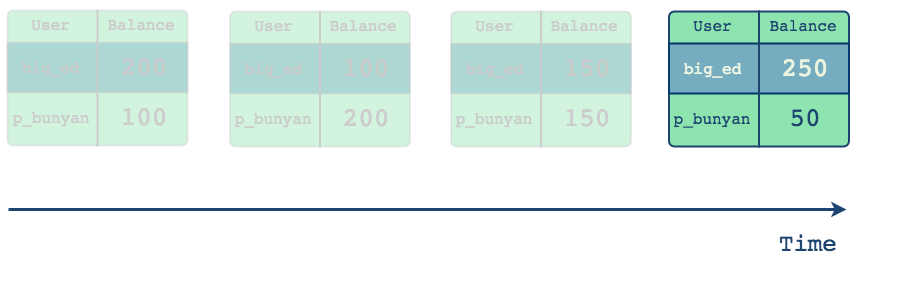

The diagram above was exported from draw.io. Its source (the exported page's mxGraphModel, read from the mxfile embedded in the PNG):
<mxGraphModel dx="786" dy="508" grid="1" gridSize="10" guides="1" tooltips="1" connect="1" arrows="1" fold="1" page="1" pageScale="1" pageWidth="1000" pageHeight="550" math="0" shadow="0">
  <root>
    <mxCell id="0" />
    <mxCell id="1" parent="0" />
    <mxCell id="2" value="" style="endArrow=classic;html=1;strokeWidth=3;strokeColor=#1E4470;" parent="1" edge="1">
      <mxGeometry width="50" height="50" relative="1" as="geometry">
        <mxPoint x="81" y="450" as="sourcePoint" />
        <mxPoint x="919" y="450" as="targetPoint" />
      </mxGeometry>
    </mxCell>
    <mxCell id="3" value="&lt;pre style=&quot;font-size: 24px&quot;&gt;&lt;font style=&quot;font-size: 24px&quot;&gt;Time&lt;/font&gt;&lt;/pre&gt;" style="text;html=1;fontColor=#1E4470;" parent="1" vertex="1">
      <mxGeometry x="850" y="440" width="140" height="30" as="geometry" />
    </mxCell>
    <mxCell id="4" value="" style="rounded=1;whiteSpace=wrap;html=1;arcSize=4;fillColor=#8EE4AF;strokeColor=#CCCCCC;strokeWidth=2;opacity=40;" parent="1" vertex="1">
      <mxGeometry x="80" y="251" width="180" height="135" as="geometry" />
    </mxCell>
    <mxCell id="5" value="&lt;pre style=&quot;font-size: 16px&quot;&gt;&lt;font color=&quot;#CCCCCC&quot;&gt;User&lt;/font&gt;&lt;/pre&gt;" style="text;html=1;strokeColor=none;fillColor=none;align=center;verticalAlign=middle;whiteSpace=wrap;rounded=0;fontSize=16;" parent="1" vertex="1">
      <mxGeometry x="103" y="255" width="40" height="20" as="geometry" />
    </mxCell>
    <mxCell id="6" value="&lt;pre&gt;&lt;font color=&quot;#CCCCCC&quot;&gt;Balance&lt;/font&gt;&lt;/pre&gt;" style="text;html=1;strokeColor=none;fillColor=none;align=center;verticalAlign=middle;whiteSpace=wrap;rounded=0;fontSize=16;" parent="1" vertex="1">
      <mxGeometry x="193" y="255" width="40" height="20" as="geometry" />
    </mxCell>
    <mxCell id="7" value="&lt;pre&gt;&lt;font color=&quot;#CCCCCC&quot;&gt;p_bunyan&lt;/font&gt;&lt;/pre&gt;" style="text;html=1;strokeColor=none;fillColor=none;align=center;verticalAlign=middle;whiteSpace=wrap;rounded=0;fontSize=16;" parent="1" vertex="1">
      <mxGeometry x="103" y="348" width="40" height="20" as="geometry" />
    </mxCell>
    <mxCell id="8" value="" style="rounded=0;whiteSpace=wrap;html=1;strokeColor=#CCCCCC;strokeWidth=2;fillColor=#75acc0;fontSize=16;opacity=40;" parent="1" vertex="1">
      <mxGeometry x="80" y="283" width="180" height="50" as="geometry" />
    </mxCell>
    <mxCell id="9" value="" style="endArrow=none;html=1;strokeWidth=2;strokeColor=#CCCCCC;" parent="1" edge="1">
      <mxGeometry width="50" height="50" relative="1" as="geometry">
        <mxPoint x="170" y="387" as="sourcePoint" />
        <mxPoint x="170" y="250" as="targetPoint" />
      </mxGeometry>
    </mxCell>
    <mxCell id="10" value="&lt;pre&gt;&lt;font color=&quot;#CCCCCC&quot;&gt;big_ed&lt;/font&gt;&lt;/pre&gt;" style="text;html=1;strokeColor=none;fillColor=none;align=center;verticalAlign=middle;whiteSpace=wrap;rounded=0;fontSize=16;" parent="1" vertex="1">
      <mxGeometry x="103" y="298" width="40" height="20" as="geometry" />
    </mxCell>
    <mxCell id="11" value="&lt;pre style=&quot;font-size: 26px&quot;&gt;&lt;font style=&quot;font-size: 26px&quot; color=&quot;#CCCCCC&quot;&gt;200&lt;/font&gt;&lt;/pre&gt;" style="text;html=1;strokeColor=none;fillColor=none;align=center;verticalAlign=middle;whiteSpace=wrap;rounded=0;fontSize=16;" parent="1" vertex="1">
      <mxGeometry x="196" y="298" width="40" height="20" as="geometry" />
    </mxCell>
    <mxCell id="12" value="&lt;pre&gt;&lt;font style=&quot;font-size: 26px&quot; color=&quot;#CCCCCC&quot;&gt;100&lt;/font&gt;&lt;/pre&gt;" style="text;html=1;strokeColor=none;fillColor=none;align=center;verticalAlign=middle;whiteSpace=wrap;rounded=0;fontSize=16;" parent="1" vertex="1">
      <mxGeometry x="196" y="348" width="40" height="20" as="geometry" />
    </mxCell>
    <mxCell id="13" value="" style="rounded=1;whiteSpace=wrap;html=1;arcSize=4;fillColor=#8EE4AF;strokeColor=#CCCCCC;strokeWidth=2;opacity=40;" parent="1" vertex="1">
      <mxGeometry x="302.5" y="252" width="180" height="135" as="geometry" />
    </mxCell>
    <mxCell id="14" value="&lt;pre style=&quot;font-size: 16px&quot;&gt;&lt;font color=&quot;#CCCCCC&quot;&gt;User&lt;/font&gt;&lt;/pre&gt;" style="text;html=1;strokeColor=none;fillColor=none;align=center;verticalAlign=middle;whiteSpace=wrap;rounded=0;fontSize=16;" parent="1" vertex="1">
      <mxGeometry x="325.5" y="256" width="40" height="20" as="geometry" />
    </mxCell>
    <mxCell id="15" value="&lt;pre&gt;&lt;font color=&quot;#CCCCCC&quot;&gt;Balance&lt;/font&gt;&lt;/pre&gt;" style="text;html=1;strokeColor=none;fillColor=none;align=center;verticalAlign=middle;whiteSpace=wrap;rounded=0;fontSize=16;" parent="1" vertex="1">
      <mxGeometry x="415.5" y="256" width="40" height="20" as="geometry" />
    </mxCell>
    <mxCell id="16" value="&lt;pre&gt;&lt;font color=&quot;#CCCCCC&quot;&gt;p_bunyan&lt;/font&gt;&lt;/pre&gt;" style="text;html=1;strokeColor=none;fillColor=none;align=center;verticalAlign=middle;whiteSpace=wrap;rounded=0;fontSize=16;" parent="1" vertex="1">
      <mxGeometry x="325.5" y="349" width="40" height="20" as="geometry" />
    </mxCell>
    <mxCell id="17" value="" style="rounded=0;whiteSpace=wrap;html=1;strokeColor=#CCCCCC;strokeWidth=2;fillColor=#75acc0;fontSize=16;opacity=40;" parent="1" vertex="1">
      <mxGeometry x="302.5" y="284" width="180" height="50" as="geometry" />
    </mxCell>
    <mxCell id="18" value="" style="endArrow=none;html=1;strokeWidth=2;strokeColor=#CCCCCC;" parent="1" edge="1">
      <mxGeometry width="50" height="50" relative="1" as="geometry">
        <mxPoint x="392.5" y="388" as="sourcePoint" />
        <mxPoint x="392.5" y="251" as="targetPoint" />
      </mxGeometry>
    </mxCell>
    <mxCell id="19" value="&lt;pre&gt;&lt;font color=&quot;#CCCCCC&quot;&gt;big_ed&lt;/font&gt;&lt;/pre&gt;" style="text;html=1;strokeColor=none;fillColor=none;align=center;verticalAlign=middle;whiteSpace=wrap;rounded=0;fontSize=16;" parent="1" vertex="1">
      <mxGeometry x="325.5" y="299" width="40" height="20" as="geometry" />
    </mxCell>
    <mxCell id="20" value="&lt;pre style=&quot;font-size: 26px&quot;&gt;&lt;font style=&quot;font-size: 26px&quot; color=&quot;#CCCCCC&quot;&gt;100&lt;/font&gt;&lt;/pre&gt;" style="text;html=1;strokeColor=none;fillColor=none;align=center;verticalAlign=middle;whiteSpace=wrap;rounded=0;fontSize=16;" parent="1" vertex="1">
      <mxGeometry x="418.5" y="299" width="40" height="20" as="geometry" />
    </mxCell>
    <mxCell id="21" value="&lt;pre&gt;&lt;font style=&quot;font-size: 26px&quot; color=&quot;#CCCCCC&quot;&gt;200&lt;/font&gt;&lt;/pre&gt;" style="text;html=1;strokeColor=none;fillColor=none;align=center;verticalAlign=middle;whiteSpace=wrap;rounded=0;fontSize=16;" parent="1" vertex="1">
      <mxGeometry x="418.5" y="349" width="40" height="20" as="geometry" />
    </mxCell>
    <mxCell id="22" value="" style="group;fillColor=none;strokeColor=none;" parent="1" vertex="1" connectable="0">
      <mxGeometry x="741.5" y="251" width="180" height="137" as="geometry" />
    </mxCell>
    <mxCell id="23" value="" style="rounded=1;whiteSpace=wrap;html=1;arcSize=4;fillColor=#8EE4AF;strokeColor=#1E4470;strokeWidth=2;" parent="22" vertex="1">
      <mxGeometry y="1" width="180" height="135" as="geometry" />
    </mxCell>
    <mxCell id="24" value="&lt;pre style=&quot;font-size: 16px&quot;&gt;&lt;font color=&quot;#1E4470&quot;&gt;User&lt;/font&gt;&lt;/pre&gt;" style="text;html=1;strokeColor=none;fillColor=none;align=center;verticalAlign=middle;whiteSpace=wrap;rounded=0;fontSize=16;" parent="22" vertex="1">
      <mxGeometry x="23" y="5" width="40" height="20" as="geometry" />
    </mxCell>
    <mxCell id="25" value="&lt;pre&gt;&lt;font color=&quot;#1E4470&quot;&gt;Balance&lt;/font&gt;&lt;/pre&gt;" style="text;html=1;strokeColor=none;fillColor=none;align=center;verticalAlign=middle;whiteSpace=wrap;rounded=0;fontSize=16;" parent="22" vertex="1">
      <mxGeometry x="114" y="5" width="40" height="20" as="geometry" />
    </mxCell>
    <mxCell id="26" value="&lt;pre&gt;&lt;font color=&quot;#1E4470&quot;&gt;p_bunyan&lt;/font&gt;&lt;/pre&gt;" style="text;html=1;strokeColor=none;fillColor=none;align=center;verticalAlign=middle;whiteSpace=wrap;rounded=0;fontSize=16;" parent="22" vertex="1">
      <mxGeometry x="23" y="98" width="40" height="20" as="geometry" />
    </mxCell>
    <mxCell id="27" value="" style="rounded=0;whiteSpace=wrap;html=1;strokeColor=#05386B;strokeWidth=2;fillColor=#75acc0;fontSize=16;" parent="22" vertex="1">
      <mxGeometry y="33" width="180" height="50" as="geometry" />
    </mxCell>
    <mxCell id="28" value="" style="endArrow=none;html=1;strokeWidth=2;strokeColor=#1E4470;" parent="22" edge="1">
      <mxGeometry width="50" height="50" relative="1" as="geometry">
        <mxPoint x="90" y="137" as="sourcePoint" />
        <mxPoint x="90" as="targetPoint" />
      </mxGeometry>
    </mxCell>
    <mxCell id="29" value="&lt;pre&gt;&lt;font color=&quot;#EDF5E1&quot;&gt;big_ed&lt;/font&gt;&lt;/pre&gt;" style="text;html=1;strokeColor=none;fillColor=none;align=center;verticalAlign=middle;whiteSpace=wrap;rounded=0;fontSize=16;" parent="22" vertex="1">
      <mxGeometry x="23" y="48" width="40" height="20" as="geometry" />
    </mxCell>
    <mxCell id="30" value="&lt;pre style=&quot;font-size: 26px&quot;&gt;&lt;font style=&quot;font-size: 26px&quot; color=&quot;#EDF5E1&quot;&gt;250&lt;/font&gt;&lt;/pre&gt;" style="text;html=1;strokeColor=none;fillColor=none;align=center;verticalAlign=middle;whiteSpace=wrap;rounded=0;fontSize=16;" parent="22" vertex="1">
      <mxGeometry x="116" y="48" width="40" height="20" as="geometry" />
    </mxCell>
    <mxCell id="31" value="&lt;pre&gt;&lt;font style=&quot;font-size: 26px&quot; color=&quot;#1E4470&quot;&gt;50&lt;/font&gt;&lt;/pre&gt;" style="text;html=1;strokeColor=none;fillColor=none;align=center;verticalAlign=middle;whiteSpace=wrap;rounded=0;fontSize=16;" parent="22" vertex="1">
      <mxGeometry x="116" y="98" width="40" height="20" as="geometry" />
    </mxCell>
    <mxCell id="32" value="" style="rounded=1;whiteSpace=wrap;html=1;arcSize=4;fillColor=#8EE4AF;strokeColor=#CCCCCC;strokeWidth=2;opacity=40;" parent="1" vertex="1">
      <mxGeometry x="523.5" y="252" width="180" height="135" as="geometry" />
    </mxCell>
    <mxCell id="33" value="&lt;pre style=&quot;font-size: 16px&quot;&gt;&lt;font color=&quot;#CCCCCC&quot;&gt;User&lt;/font&gt;&lt;/pre&gt;" style="text;html=1;strokeColor=none;fillColor=none;align=center;verticalAlign=middle;whiteSpace=wrap;rounded=0;fontSize=16;" parent="1" vertex="1">
      <mxGeometry x="546.5" y="256" width="40" height="20" as="geometry" />
    </mxCell>
    <mxCell id="34" value="&lt;pre&gt;&lt;font color=&quot;#CCCCCC&quot;&gt;Balance&lt;/font&gt;&lt;/pre&gt;" style="text;html=1;strokeColor=none;fillColor=none;align=center;verticalAlign=middle;whiteSpace=wrap;rounded=0;fontSize=16;" parent="1" vertex="1">
      <mxGeometry x="636.5" y="256" width="40" height="20" as="geometry" />
    </mxCell>
    <mxCell id="35" value="&lt;pre&gt;&lt;font color=&quot;#CCCCCC&quot;&gt;p_bunyan&lt;/font&gt;&lt;/pre&gt;" style="text;html=1;strokeColor=none;fillColor=none;align=center;verticalAlign=middle;whiteSpace=wrap;rounded=0;fontSize=16;" parent="1" vertex="1">
      <mxGeometry x="546.5" y="349" width="40" height="20" as="geometry" />
    </mxCell>
    <mxCell id="36" value="" style="rounded=0;whiteSpace=wrap;html=1;strokeColor=#CCCCCC;strokeWidth=2;fillColor=#75acc0;fontSize=16;opacity=40;" parent="1" vertex="1">
      <mxGeometry x="523.5" y="284" width="180" height="50" as="geometry" />
    </mxCell>
    <mxCell id="37" value="" style="endArrow=none;html=1;strokeWidth=2;strokeColor=#CCCCCC;" parent="1" edge="1">
      <mxGeometry width="50" height="50" relative="1" as="geometry">
        <mxPoint x="613.5" y="388" as="sourcePoint" />
        <mxPoint x="613.5" y="251" as="targetPoint" />
      </mxGeometry>
    </mxCell>
    <mxCell id="38" value="&lt;pre&gt;&lt;font color=&quot;#CCCCCC&quot;&gt;big_ed&lt;/font&gt;&lt;/pre&gt;" style="text;html=1;strokeColor=none;fillColor=none;align=center;verticalAlign=middle;whiteSpace=wrap;rounded=0;fontSize=16;" parent="1" vertex="1">
      <mxGeometry x="546.5" y="299" width="40" height="20" as="geometry" />
    </mxCell>
    <mxCell id="39" value="&lt;pre style=&quot;font-size: 26px&quot;&gt;&lt;font style=&quot;font-size: 26px&quot; color=&quot;#CCCCCC&quot;&gt;150&lt;/font&gt;&lt;/pre&gt;" style="text;html=1;strokeColor=none;fillColor=none;align=center;verticalAlign=middle;whiteSpace=wrap;rounded=0;fontSize=16;" parent="1" vertex="1">
      <mxGeometry x="639.5" y="299" width="40" height="20" as="geometry" />
    </mxCell>
    <mxCell id="40" value="&lt;pre&gt;&lt;font style=&quot;font-size: 26px&quot; color=&quot;#CCCCCC&quot;&gt;150&lt;/font&gt;&lt;/pre&gt;" style="text;html=1;strokeColor=none;fillColor=none;align=center;verticalAlign=middle;whiteSpace=wrap;rounded=0;fontSize=16;" parent="1" vertex="1">
      <mxGeometry x="639.5" y="349" width="40" height="20" as="geometry" />
    </mxCell>
  </root>
</mxGraphModel>